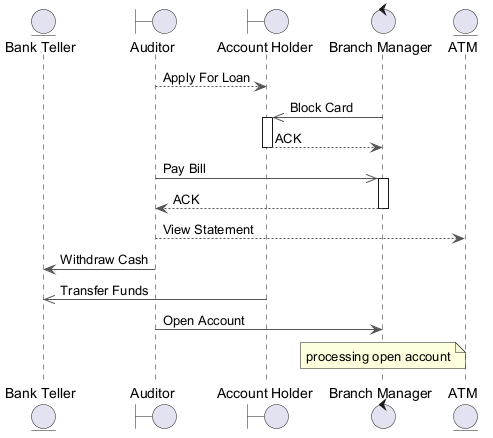

The diagram above was rendered by PlantUML. Its source (embedded in the PNG):
@startuml
skinparam ArrowColor #555555
entity "Bank Teller" as BT
boundary "Auditor" as A
boundary "Account Holder" as AH
control "Branch Manager" as BM
entity "ATM" as A2
A --> AH : Apply For Loan
BM ->> AH : Block Card
activate AH
AH --> BM : ACK
deactivate AH
A ->> BM : Pay Bill
activate BM
BM --> A : ACK
deactivate BM
A --> A2 : View Statement
A -> BT : Withdraw Cash
AH ->> BT : Transfer Funds
A -> BM : Open Account
note over BM : processing open account
@enduml